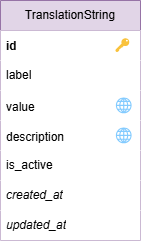

The diagram above was exported from draw.io. Its source (the exported page's mxGraphModel, read from the mxfile embedded in the PNG):
<mxGraphModel dx="603" dy="-23" grid="1" gridSize="10" guides="1" tooltips="1" connect="1" arrows="1" fold="1" page="1" pageScale="1" pageWidth="1100" pageHeight="850" math="0" shadow="0">
  <root>
    <mxCell id="0" />
    <mxCell id="1" parent="0" />
    <mxCell id="PXPmpScaNcWZTRg-UT0s-1" value="TranslationString" style="swimlane;fontStyle=0;childLayout=stackLayout;horizontal=1;startSize=30;horizontalStack=0;resizeParent=1;resizeParentMax=0;resizeLast=0;collapsible=1;marginBottom=0;whiteSpace=wrap;html=1;fillColor=#e1d5e7;strokeColor=#9673a6;" parent="1" vertex="1">
      <mxGeometry x="110" y="980" width="140" height="240" as="geometry" />
    </mxCell>
    <mxCell id="PXPmpScaNcWZTRg-UT0s-2" value="id&lt;span style=&quot;white-space: pre;&quot;&gt;&#09;&lt;/span&gt;&lt;span style=&quot;white-space: pre;&quot;&gt;&#09;&lt;/span&gt;&lt;span style=&quot;white-space: pre;&quot;&gt;&#09;&lt;/span&gt;&lt;span style=&quot;white-space: pre;&quot;&gt;&#09;&lt;/span&gt;&lt;span style=&quot;color: rgb(71, 71, 71); font-family: Arial, sans-serif; font-size: 14px; font-weight: 400; background-color: rgb(255, 255, 255);&quot;&gt;🔑&lt;/span&gt;" style="text;strokeColor=none;fillColor=default;align=left;verticalAlign=middle;spacingLeft=4;spacingRight=4;overflow=hidden;points=[[0,0.5],[1,0.5]];portConstraint=eastwest;rotatable=0;whiteSpace=wrap;html=1;fontStyle=1" parent="PXPmpScaNcWZTRg-UT0s-1" vertex="1">
      <mxGeometry y="30" width="140" height="30" as="geometry" />
    </mxCell>
    <mxCell id="PXPmpScaNcWZTRg-UT0s-3" value="label" style="text;strokeColor=none;fillColor=default;align=left;verticalAlign=middle;spacingLeft=4;spacingRight=4;overflow=hidden;points=[[0,0.5],[1,0.5]];portConstraint=eastwest;rotatable=0;whiteSpace=wrap;html=1;" parent="PXPmpScaNcWZTRg-UT0s-1" vertex="1">
      <mxGeometry y="60" width="140" height="30" as="geometry" />
    </mxCell>
    <mxCell id="PXPmpScaNcWZTRg-UT0s-4" value="value&lt;span style=&quot;white-space: pre;&quot;&gt;&#09;&lt;/span&gt;&lt;span style=&quot;white-space: pre;&quot;&gt;&#09;&lt;/span&gt;&lt;span style=&quot;white-space: pre;&quot;&gt;&#09;&lt;/span&gt;&lt;span style=&quot;color: rgb(31, 31, 31); font-family: &amp;quot;Google Sans&amp;quot;, Arial, sans-serif; font-size: 16px; background-color: rgb(255, 255, 255);&quot;&gt;🌐&lt;/span&gt;" style="text;strokeColor=none;fillColor=default;align=left;verticalAlign=middle;spacingLeft=4;spacingRight=4;overflow=hidden;points=[[0,0.5],[1,0.5]];portConstraint=eastwest;rotatable=0;whiteSpace=wrap;html=1;" parent="PXPmpScaNcWZTRg-UT0s-1" vertex="1">
      <mxGeometry y="90" width="140" height="30" as="geometry" />
    </mxCell>
    <mxCell id="PXPmpScaNcWZTRg-UT0s-5" value="description&lt;span style=&quot;white-space: pre;&quot;&gt;&#09;&lt;/span&gt;&lt;span style=&quot;white-space: pre;&quot;&gt;&#09;&lt;/span&gt;&lt;span style=&quot;color: rgb(31, 31, 31); font-family: &amp;quot;Google Sans&amp;quot;, Arial, sans-serif; font-size: 16px; background-color: rgb(255, 255, 255);&quot;&gt;🌐&lt;/span&gt;" style="text;strokeColor=none;fillColor=default;align=left;verticalAlign=middle;spacingLeft=4;spacingRight=4;overflow=hidden;points=[[0,0.5],[1,0.5]];portConstraint=eastwest;rotatable=0;whiteSpace=wrap;html=1;" parent="PXPmpScaNcWZTRg-UT0s-1" vertex="1">
      <mxGeometry y="120" width="140" height="30" as="geometry" />
    </mxCell>
    <mxCell id="PXPmpScaNcWZTRg-UT0s-6" value="is_active" style="text;strokeColor=none;fillColor=default;align=left;verticalAlign=middle;spacingLeft=4;spacingRight=4;overflow=hidden;points=[[0,0.5],[1,0.5]];portConstraint=eastwest;rotatable=0;whiteSpace=wrap;html=1;" parent="PXPmpScaNcWZTRg-UT0s-1" vertex="1">
      <mxGeometry y="150" width="140" height="30" as="geometry" />
    </mxCell>
    <mxCell id="PXPmpScaNcWZTRg-UT0s-7" value="created_at" style="text;strokeColor=none;fillColor=default;align=left;verticalAlign=middle;spacingLeft=4;spacingRight=4;overflow=hidden;points=[[0,0.5],[1,0.5]];portConstraint=eastwest;rotatable=0;whiteSpace=wrap;html=1;fontStyle=2" parent="PXPmpScaNcWZTRg-UT0s-1" vertex="1">
      <mxGeometry y="180" width="140" height="30" as="geometry" />
    </mxCell>
    <mxCell id="PXPmpScaNcWZTRg-UT0s-8" value="updated_at" style="text;strokeColor=none;fillColor=default;align=left;verticalAlign=middle;spacingLeft=4;spacingRight=4;overflow=hidden;points=[[0,0.5],[1,0.5]];portConstraint=eastwest;rotatable=0;whiteSpace=wrap;html=1;fontStyle=2" parent="PXPmpScaNcWZTRg-UT0s-1" vertex="1">
      <mxGeometry y="210" width="140" height="30" as="geometry" />
    </mxCell>
  </root>
</mxGraphModel>